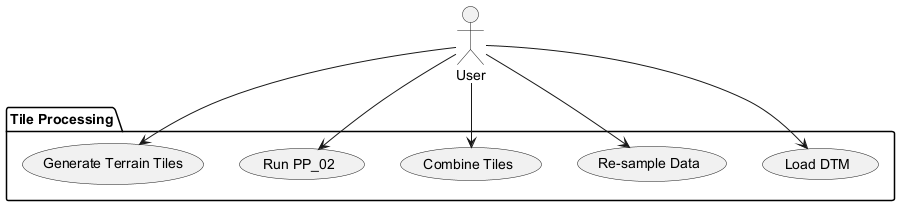

The diagram above was rendered by PlantUML. Its source (embedded in the PNG):
@startuml
actor User

package "Tile Processing" {
  usecase "Load DTM"
  usecase "Re-sample Data"
  usecase "Combine Tiles"
  usecase "Run PP_02"
  usecase "Generate Terrain Tiles"
}

User --> "Load DTM"
User --> "Re-sample Data"
User --> "Combine Tiles"
User --> "Run PP_02"
User --> "Generate Terrain Tiles"
@enduml